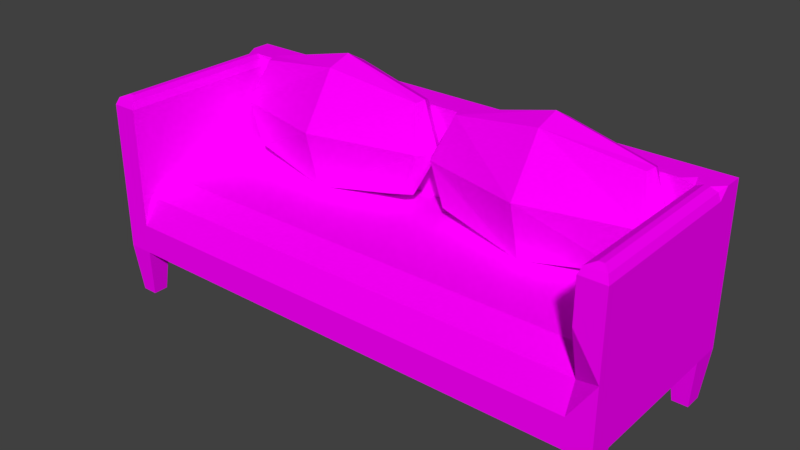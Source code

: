 # Source: osmanBeySofa2.blend  (saved by Blender 2.77.0; exported with 4.5.12 LTS)
import bpy
from mathutils import Matrix  # noqa: F401  (used for matrix-valued properties, if any)

bpy.ops.wm.read_factory_settings(use_empty=True)
scene = bpy.context.scene
scene.name = 'Scene'

# ---- collections
col_collection_1 = bpy.data.collections.new('Collection 1'); scene.collection.children.link(col_collection_1)

# ---- images (referenced by path relative to the original .blend; pixels are not part of the script)
import os
ASSET_DIR = os.environ.get("B2B_ASSET_DIR", "")  # directory of the original .blend (textures are referenced by path, not embedded)
HERE = os.path.dirname(os.path.abspath(__file__))  # packed textures are extracted next to this script under _unpacked/

def load_image(name, relpath, width, height, colorspace="sRGB"):
    """Load a texture the original file referenced (path relative to the .blend, or extracted next to this script)."""
    p = next((c for c in (os.path.join(HERE, relpath), os.path.join(ASSET_DIR, relpath)) if relpath and os.path.exists(c)), "")
    if p:
        img = bpy.data.images.load(p, check_existing=True)
        img.name = name
    else:  # same state as the original file: an image datablock whose file is absent (Cycles renders it pink)
        img = bpy.data.images.new(name, width, height)
        img.source = "FILE"
        img.filepath = "//" + (relpath or name)
    img.colorspace_settings.name = colorspace
    return img
img_colorpalette_jpg_001 = load_image('colorPalette.jpg.001', 'colorPalette.jpg', 1024, 1024, 'sRGB')

# ---- materials (node trees are filled in below, after node groups)
mat_material = bpy.data.materials.new('Material')
mat_material.alpha_threshold = 0.0
mat_material.roughness = 0.5
mat_material.line_color = (0.0, 0.0, 0.0, 1.0)

# ---- material node trees
mat_material.use_nodes = True; mat_material.node_tree.nodes.clear()
_N = mat_material.node_tree.nodes; _L = mat_material.node_tree.links
n0 = _N.new('ShaderNodeOutputMaterial'); n0.name = 'Material Output'; n0.location = (300, 300)
n1 = _N.new('ShaderNodeBsdfDiffuse'); n1.name = 'Diffuse BSDF'; n1.location = (10, 300)
n2 = _N.new('ShaderNodeTexCoord'); n2.name = 'Texture Coordinate'; n2.location = (-183, 230)
n3 = _N.new('ShaderNodeTexImage'); n3.name = 'Image Texture'; n3.location = (228, 132)
n3.width = 140
n3.image = img_colorpalette_jpg_001
_L.new(n1.outputs[0], n0.inputs[0])
_L.new(n2.outputs[2], n3.inputs[0])
_L.new(n3.outputs[0], n1.inputs[0])
n0.is_active_output = True

# ---- world
world_world = bpy.data.worlds.new('World'); scene.world = world_world
world_world.color = (0.05088, 0.05088, 0.05088)
world_world.use_sun_shadow = False
world_world.sun_shadow_jitter_overblur = 0.0
world_world.cycles.sampling_method = 'MANUAL'

# ---- meshes
me_cube = bpy.data.meshes.new('Cube')
me_cube.from_pydata([(7.479, 2.799, 1.435), (7.479, -2.799, 1.435), (6.763, 2.799, 3.372), (7.479, 2.799, 3.372), (7.479, -2.799, 3.372), (6.763, -2.799, 1.435), (6.763, 2.799, 1.435), (1.431e-06, 2.799, 1.435), (-4.768e-07, -2.799, 1.435), (1.907e-06, 2.799, 3.372), (7.479, 1.968, 1.435), (6.763, 1.968, 3.372), (6.763, 1.968, 1.435), (7.479, 1.968, 3.372), (-9.537e-07, 1.968, 3.372), (4.768e-07, 1.968, 1.435), (-3.393e-07, -2.112, 1.435), (6.763, -2.112, 1.435), (7.479, -2.112, 3.372), (7.479, -2.112, 1.435), (7.479, 2.799, 5.951), (6.763, 2.799, 5.951), (1.907e-06, 2.799, 5.951), (-9.537e-07, 1.968, 5.951), (0.6258, 1.468, 3.685), (0.6258, 0.9532, 3.731), (0.6258, 1.909, 6.098), (0.6258, 1.394, 6.144), (5.931, 1.468, 3.685), (5.931, 0.9532, 3.731), (5.931, 1.909, 6.098), (5.931, 1.394, 6.144), (0.541, 1.2, 3.649), (0.2343, 0.9068, 4.961), (0.541, 1.663, 6.18), (0.2343, 1.956, 4.868), (3.278, 1.063, 6.593), (6.016, 1.663, 6.18), (3.278, 2.391, 6.475), (6.322, 0.9068, 4.961), (6.016, 1.2, 3.649), (6.322, 1.956, 4.868), (3.278, 0.471, 3.354), (3.278, 1.799, 3.236), (3.278, 0.0465, 5.038), (3.278, 2.816, 4.791), (3.278, 1.084, 3.016), (6.641, 1.431, 4.915), (3.278, 1.778, 6.814), (-0.08408, 1.431, 4.915), (6.763, -1.708, 3.372), (6.763, -2.799, 2.281), (7.479, -2.799, 3.372), (6.763, -2.799, 4.463), (6.763, -2.479, 3.052), (-1.935e-06, -2.799, 2.281), (-3.16e-06, -1.708, 3.372), (-3.072e-06, -2.479, 3.052), (6.763, 1.968, 5.668), (7.046, 1.968, 5.951), (6.763, 2.251, 5.951), (6.48, 1.968, 5.951), (6.846, 1.968, 5.868), (6.763, -2.799, 5.668), (7.046, -2.515, 5.951), (6.846, -2.716, 5.868), (7.479, -2.799, 5.668), (7.196, -2.515, 5.951), (7.396, -2.716, 5.868), (7.196, 1.968, 5.951), (7.479, 1.968, 5.668), (7.479, 2.251, 5.951), (7.396, 1.968, 5.868), (6.763, -2.112, 5.668), (6.846, -2.041, 5.868), (7.046, -1.869, 5.951), (7.196, -1.869, 5.951), (7.396, -2.041, 5.868), (7.479, -2.112, 5.668), (7.345, -2.241, 0.01497), (7.345, -2.67, 0.01497), (6.897, 2.124, 0.01497), (6.897, 2.643, 0.01497), (6.897, -2.67, 0.01497), (7.345, 2.643, 0.01497), (7.345, 2.124, 0.01497), (6.897, -2.241, 0.01497)], [], [(6, 12, 15, 7), (3, 0, 6, 2), (19, 18, 4, 1), (11, 14, 56, 50), (5, 51, 55, 8), (5, 17, 86, 83), (2, 6, 7, 9), (53, 52, 4, 66, 63), (18, 13, 70, 78), (17, 5, 8, 16), (3, 2, 21, 20), (6, 0, 84, 82), (9, 14, 23, 22), (0, 3, 13, 10), (21, 22, 23, 61, 60), (14, 11, 58, 61, 23), (11, 50, 53, 63, 73, 58), (20, 21, 60, 59, 69, 71), (2, 9, 22, 21), (69, 59, 75, 76), (13, 3, 20, 71, 70), (49, 34, 26, 35), (48, 37, 30, 38), (47, 40, 28, 41), (46, 32, 24, 43), (45, 38, 30, 41), (44, 36, 27, 33), (42, 44, 33, 25), (29, 39, 44, 42), (39, 31, 36, 44), (43, 45, 41, 28), (24, 35, 45, 43), (35, 26, 38, 45), (40, 46, 43, 28), (29, 42, 46, 40), (42, 25, 32, 46), (37, 47, 41, 30), (31, 39, 47, 37), (39, 29, 40, 47), (34, 48, 38, 26), (27, 36, 48, 34), (36, 31, 37, 48), (32, 49, 35, 24), (25, 33, 49, 32), (33, 27, 34, 49), (50, 54, 51, 52, 53), (50, 56, 57, 54), (54, 57, 55, 51), (1, 4, 52, 51, 5), (58, 62, 59, 60, 61), (69, 72, 71), (72, 70, 71), (73, 63, 65, 74), (74, 65, 64, 75), (67, 64, 65, 68), (68, 65, 63, 66), (76, 67, 68, 77), (77, 68, 66, 78), (76, 75, 64, 67), (72, 77, 78, 70), (69, 76, 77, 72), (62, 74, 75, 59), (58, 73, 74, 62), (12, 17, 16, 15), (4, 18, 78, 66), (10, 19, 17, 12), (10, 13, 18, 19), (79, 80, 83, 86), (84, 85, 81, 82), (12, 6, 82, 81), (10, 12, 81, 85), (19, 1, 80, 79), (17, 19, 79, 86), (1, 5, 83, 80), (0, 10, 85, 84)])
_uv = me_cube.uv_layers.new(name='UVMap')
_uv.uv.foreach_set('vector', [0.556, 0.2426, 0.5563, 0.2426, 0.5563, 0.2467, 0.556, 0.2467, 0.5568, 0.2467, 0.5575, 0.2467, 0.5575, 0.2472, 0.5568, 0.2472, 0.5518, 0.244, 0.5518, 0.2452, 0.5516, 0.2452, 0.5516, 0.244, 0.5553, 0.2426, 0.5553, 0.2467, 0.554, 0.2467, 0.554, 0.2426, 0.5542, 0.2472, 0.5545, 0.2472, 0.5545, 0.2513, 0.5542, 0.2513, 0.5595, 0.1061, 0.5597, 0.1061, 0.5597, 0.1069, 0.5595, 0.1069, 0.5568, 0.2472, 0.5575, 0.2472, 0.5575, 0.2513, 0.5568, 0.2513, 0.5553, 0.2472, 0.5549, 0.2467, 0.5549, 0.2467, 0.5558, 0.2467, 0.5558, 0.2472, 0.5518, 0.2452, 0.5534, 0.2452, 0.5534, 0.2466, 0.5518, 0.2466, 0.5578, 0.2426, 0.558, 0.2426, 0.558, 0.2467, 0.5578, 0.2467, 0.5568, 0.2467, 0.5568, 0.2472, 0.5558, 0.2472, 0.5558, 0.2467, 0.5608, 0.112, 0.5608, 0.1115, 0.5613, 0.1116, 0.5613, 0.1119, 0.5537, 0.241, 0.554, 0.241, 0.554, 0.2426, 0.5537, 0.2426, 0.5537, 0.244, 0.5537, 0.2452, 0.5534, 0.2452, 0.5534, 0.244, 0.5516, 0.2509, 0.5516, 0.2467, 0.5519, 0.2467, 0.5519, 0.2507, 0.5518, 0.2509, 0.5516, 0.2472, 0.5516, 0.2513, 0.5508, 0.2513, 0.5507, 0.2512, 0.5507, 0.2472, 0.5549, 0.2397, 0.5549, 0.2419, 0.5545, 0.2426, 0.5541, 0.2426, 0.5541, 0.2422, 0.5541, 0.2397, 0.5516, 0.2513, 0.5516, 0.2509, 0.5518, 0.2509, 0.5519, 0.2511, 0.5519, 0.2512, 0.5518, 0.2513, 0.5568, 0.2472, 0.5568, 0.2513, 0.5558, 0.2513, 0.5558, 0.2472, 0.5519, 0.2512, 0.5519, 0.2511, 0.5534, 0.2511, 0.5534, 0.2512, 0.5534, 0.2452, 0.5537, 0.2452, 0.5537, 0.2467, 0.5535, 0.2467, 0.5534, 0.2466, 0.5902, 0.9227, 0.5901, 0.9219, 0.5902, 0.9219, 0.5904, 0.9226, 0.5883, 0.9231, 0.5881, 0.9214, 0.5882, 0.9214, 0.5885, 0.923, 0.5906, 0.9227, 0.5906, 0.9219, 0.5907, 0.922, 0.5907, 0.9228, 0.5883, 0.9264, 0.5884, 0.9281, 0.5883, 0.928, 0.588, 0.9265, 0.5845, 0.9226, 0.5839, 0.9228, 0.5839, 0.9211, 0.5844, 0.9208, 0.5858, 0.9226, 0.5852, 0.9228, 0.5852, 0.9211, 0.5856, 0.9208, 0.5864, 0.9224, 0.5858, 0.9226, 0.5856, 0.9208, 0.5861, 0.9209, 0.5864, 0.9241, 0.5859, 0.9244, 0.5858, 0.9226, 0.5864, 0.9224, 0.5859, 0.9244, 0.5855, 0.9243, 0.5852, 0.9228, 0.5858, 0.9226, 0.5852, 0.9224, 0.5845, 0.9226, 0.5844, 0.9208, 0.5848, 0.9209, 0.5852, 0.9241, 0.5847, 0.9244, 0.5845, 0.9226, 0.5852, 0.9224, 0.5847, 0.9244, 0.5843, 0.9243, 0.5839, 0.9228, 0.5845, 0.9226, 0.5881, 0.9247, 0.5883, 0.9264, 0.588, 0.9265, 0.588, 0.9248, 0.5882, 0.9248, 0.5885, 0.9263, 0.5883, 0.9264, 0.5881, 0.9247, 0.5885, 0.9263, 0.5885, 0.928, 0.5884, 0.9281, 0.5883, 0.9264, 0.5905, 0.9235, 0.5906, 0.9227, 0.5907, 0.9228, 0.5905, 0.9235, 0.5904, 0.9234, 0.5904, 0.9226, 0.5906, 0.9227, 0.5905, 0.9235, 0.5904, 0.9226, 0.5905, 0.9219, 0.5906, 0.9219, 0.5906, 0.9227, 0.5884, 0.9247, 0.5883, 0.9231, 0.5885, 0.923, 0.5884, 0.9247, 0.5883, 0.9247, 0.588, 0.9231, 0.5883, 0.9231, 0.5884, 0.9247, 0.588, 0.9231, 0.588, 0.9215, 0.5881, 0.9214, 0.5883, 0.9231, 0.5903, 0.9235, 0.5902, 0.9227, 0.5904, 0.9226, 0.5904, 0.9234, 0.5902, 0.9235, 0.59, 0.9228, 0.5902, 0.9227, 0.5903, 0.9235, 0.59, 0.9228, 0.59, 0.922, 0.5901, 0.9219, 0.5902, 0.9227, 0.5549, 0.2419, 0.555, 0.2424, 0.5553, 0.2426, 0.5549, 0.2426, 0.5545, 0.2426, 0.554, 0.2426, 0.554, 0.2467, 0.5537, 0.2467, 0.5537, 0.2426, 0.5548, 0.2472, 0.5548, 0.2513, 0.5545, 0.2513, 0.5545, 0.2472, 0.5542, 0.2467, 0.5549, 0.2467, 0.5549, 0.2467, 0.5545, 0.2472, 0.5542, 0.2472, 0.5519, 0.2509, 0.5519, 0.2509, 0.5519, 0.2511, 0.5518, 0.2509, 0.5519, 0.2507, 0.5519, 0.2512, 0.5519, 0.2513, 0.5518, 0.2513, 0.5534, 0.2467, 0.5534, 0.2466, 0.5535, 0.2467, 0.5541, 0.2422, 0.5541, 0.2426, 0.554, 0.2425, 0.554, 0.2421, 0.5534, 0.2509, 0.5537, 0.2509, 0.5536, 0.2511, 0.5534, 0.2511, 0.5536, 0.2512, 0.5536, 0.2511, 0.5537, 0.2509, 0.5537, 0.2513, 0.5558, 0.2468, 0.5558, 0.2471, 0.5558, 0.2472, 0.5558, 0.2467, 0.5534, 0.2512, 0.5536, 0.2512, 0.5537, 0.2513, 0.5534, 0.2513, 0.5519, 0.2467, 0.5516, 0.2467, 0.5516, 0.2466, 0.5518, 0.2466, 0.5534, 0.2512, 0.5534, 0.2511, 0.5536, 0.2511, 0.5536, 0.2512, 0.5534, 0.2467, 0.5519, 0.2467, 0.5518, 0.2466, 0.5534, 0.2466, 0.5519, 0.2512, 0.5534, 0.2512, 0.5534, 0.2513, 0.5519, 0.2513, 0.5519, 0.2509, 0.5534, 0.2509, 0.5534, 0.2511, 0.5519, 0.2511, 0.5541, 0.2397, 0.5541, 0.2422, 0.554, 0.2421, 0.554, 0.2397, 0.5563, 0.2426, 0.5578, 0.2426, 0.5578, 0.2467, 0.5563, 0.2467, 0.5516, 0.2452, 0.5518, 0.2452, 0.5518, 0.2466, 0.5516, 0.2466, 0.5563, 0.2422, 0.5578, 0.2422, 0.5578, 0.2426, 0.5563, 0.2426, 0.5534, 0.244, 0.5534, 0.2452, 0.5518, 0.2452, 0.5518, 0.244, 0.5593, 0.1069, 0.5591, 0.1069, 0.5591, 0.1067, 0.5593, 0.1067, 0.5595, 0.1066, 0.5595, 0.1069, 0.5593, 0.1069, 0.5593, 0.1066, 0.5603, 0.1061, 0.5606, 0.1061, 0.5605, 0.1069, 0.5603, 0.1069, 0.56, 0.1069, 0.5597, 0.1069, 0.5598, 0.1061, 0.5599, 0.1061, 0.5551, 0.1088, 0.5548, 0.1088, 0.5549, 0.1079, 0.5551, 0.1079, 0.56, 0.1061, 0.5603, 0.1061, 0.5602, 0.1069, 0.56, 0.1069, 0.5575, 0.1115, 0.5575, 0.112, 0.5569, 0.1119, 0.5569, 0.1116, 0.5569, 0.1088, 0.5566, 0.1088, 0.5567, 0.1079, 0.5569, 0.1079])
me_cube.materials.append(mat_material)
me_cube.use_remesh_preserve_volume = False
me_cube.use_remesh_preserve_attributes = False
me_cube.use_mirror_vertex_groups = False
me_cube.update()

# ---- objects
ob_cube = bpy.data.objects.new('Cube', me_cube)

# ---- transforms, parenting, visibility, modifiers, constraints
ob_cube.location = (0.0, 0.0, 0.0)
ob_cube.lock_rotations_4d = False
ob_cube.empty_display_type = 'ARROWS'
ob_cube.lineart.crease_threshold = 0.0
_m = ob_cube.modifiers.new('Mirror', 'MIRROR')

# ---- collection membership
col_collection_1.objects.link(ob_cube)

# ---- scene / render settings (as saved in the file)
scene.frame_start = 1; scene.frame_end = 250; scene.frame_set(1)
scene.render.engine = 'CYCLES'
scene.render.resolution_percentage = 50
scene.render.dither_intensity = 0.0
scene.cycles.use_denoising = False
scene.cycles.samples = 128
scene.cycles.sampling_pattern = 'TABULATED_SOBOL'
scene.cycles.light_sampling_threshold = 0.0
scene.cycles.use_adaptive_sampling = False
scene.cycles.use_light_tree = False
scene.cycles.blur_glossy = 0.0
scene.cycles.sample_clamp_indirect = 0.0
scene.view_settings.view_transform = 'Standard'
bpy.context.view_layer.update()

# ---- added for rendering (the .blend has no active camera and no usable light): camera, sun
cam_auto = bpy.data.cameras.new('AutoCamera')
cam_auto.lens = 50.0
cam_auto.sensor_width = 36.0
cam_auto.clip_end = 1000.0
ob_auto_camera = bpy.data.objects.new('AutoCamera', cam_auto)
scene.collection.objects.link(ob_auto_camera)
ob_auto_camera.location = (16.0651, -19.2695, 16.2663)
ob_auto_camera.rotation_euler = (1.09748, -7.21219e-08, 0.694738)
scene.camera = ob_auto_camera
light_auto_sun = bpy.data.lights.new('AutoSun', 'SUN')
light_auto_sun.energy = 3.0
light_auto_sun.angle = 0.0523599
ob_auto_sun = bpy.data.objects.new('AutoSun', light_auto_sun)
scene.collection.objects.link(ob_auto_sun)
ob_auto_sun.rotation_euler = (0.872665, 0.174533, 0.523599)
bpy.context.view_layer.update()
